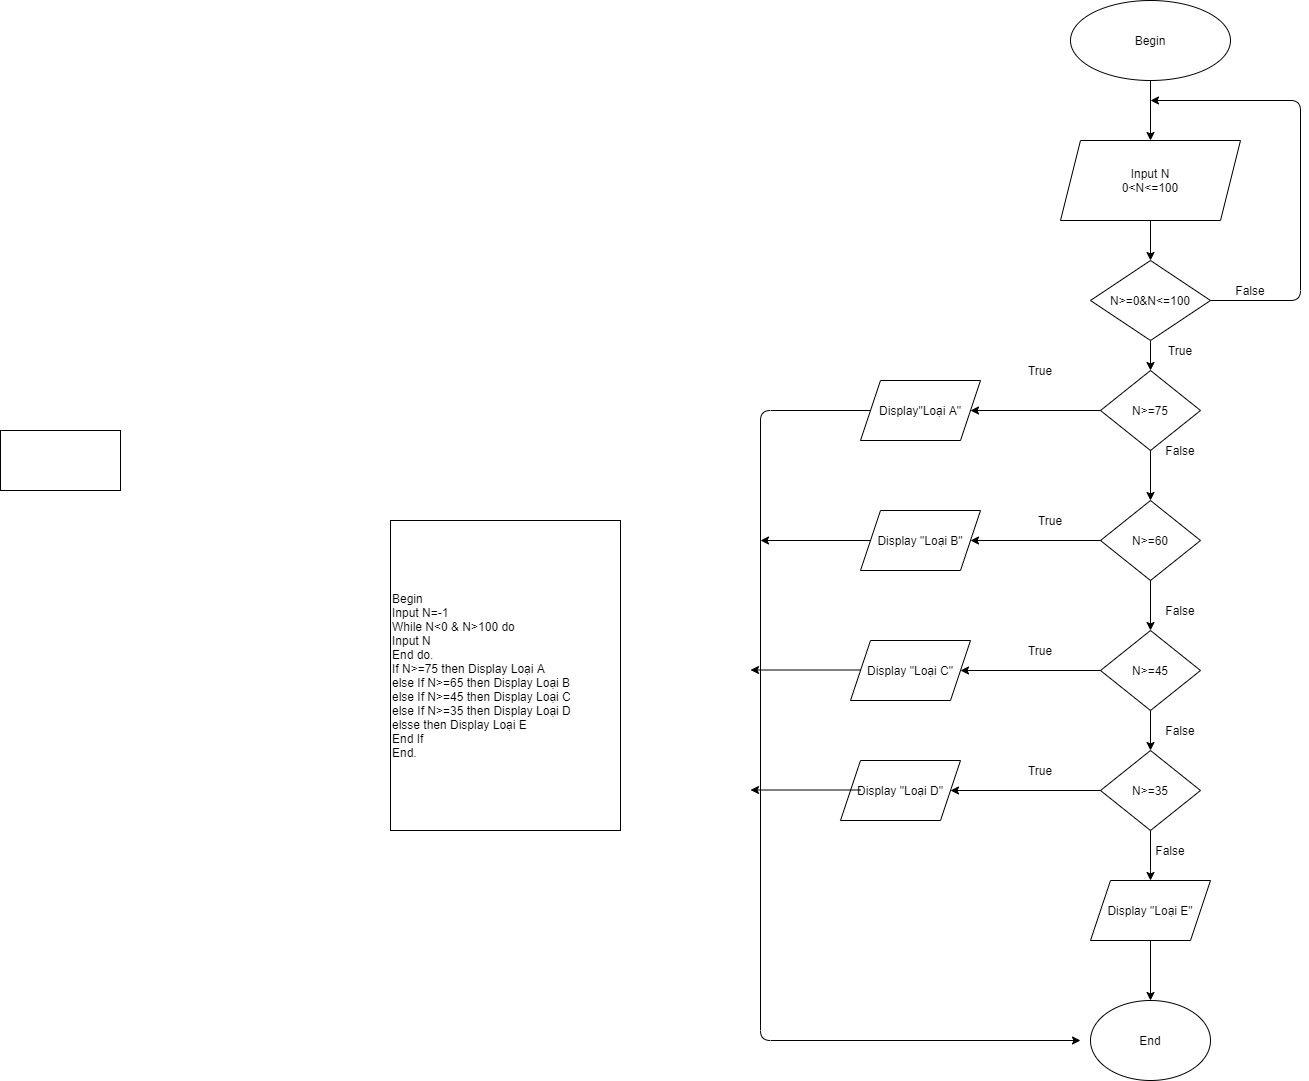

The diagram above was exported from draw.io. Its source (the exported page's mxGraphModel, read from the mxfile embedded in the PNG):
<mxGraphModel dx="1888" dy="1623" grid="1" gridSize="10" guides="1" tooltips="1" connect="1" arrows="1" fold="1" page="1" pageScale="1" pageWidth="850" pageHeight="1100" math="0" shadow="0">
  <root>
    <mxCell id="0" />
    <mxCell id="1" parent="0" />
    <mxCell id="p1eM4REr02OhPVvdo3Jj-1" value="Begin" style="ellipse;whiteSpace=wrap;html=1;" vertex="1" parent="1">
      <mxGeometry x="400" y="-70" width="160" height="80" as="geometry" />
    </mxCell>
    <mxCell id="p1eM4REr02OhPVvdo3Jj-2" value="" style="endArrow=classic;html=1;exitX=0.5;exitY=1;exitDx=0;exitDy=0;" edge="1" parent="1" source="p1eM4REr02OhPVvdo3Jj-1">
      <mxGeometry width="50" height="50" relative="1" as="geometry">
        <mxPoint x="510" y="280" as="sourcePoint" />
        <mxPoint x="480" y="70" as="targetPoint" />
      </mxGeometry>
    </mxCell>
    <mxCell id="p1eM4REr02OhPVvdo3Jj-3" value="Input N&lt;br&gt;0&amp;lt;N&amp;lt;=100" style="shape=parallelogram;perimeter=parallelogramPerimeter;whiteSpace=wrap;html=1;fixedSize=1;" vertex="1" parent="1">
      <mxGeometry x="390" y="70" width="180" height="80" as="geometry" />
    </mxCell>
    <mxCell id="p1eM4REr02OhPVvdo3Jj-4" value="" style="endArrow=classic;html=1;exitX=0.5;exitY=1;exitDx=0;exitDy=0;" edge="1" parent="1" source="p1eM4REr02OhPVvdo3Jj-3">
      <mxGeometry width="50" height="50" relative="1" as="geometry">
        <mxPoint x="500" y="380" as="sourcePoint" />
        <mxPoint x="480" y="190" as="targetPoint" />
      </mxGeometry>
    </mxCell>
    <mxCell id="p1eM4REr02OhPVvdo3Jj-5" value="N&amp;gt;=75" style="rhombus;whiteSpace=wrap;html=1;" vertex="1" parent="1">
      <mxGeometry x="430" y="300" width="100" height="80" as="geometry" />
    </mxCell>
    <mxCell id="p1eM4REr02OhPVvdo3Jj-6" value="" style="endArrow=classic;html=1;exitX=0;exitY=0.5;exitDx=0;exitDy=0;" edge="1" parent="1" source="p1eM4REr02OhPVvdo3Jj-5" target="p1eM4REr02OhPVvdo3Jj-10">
      <mxGeometry width="50" height="50" relative="1" as="geometry">
        <mxPoint x="310" y="390" as="sourcePoint" />
        <mxPoint x="310" y="320" as="targetPoint" />
      </mxGeometry>
    </mxCell>
    <mxCell id="p1eM4REr02OhPVvdo3Jj-7" value="True" style="text;html=1;strokeColor=none;fillColor=none;align=center;verticalAlign=middle;whiteSpace=wrap;rounded=0;" vertex="1" parent="1">
      <mxGeometry x="350" y="290" width="40" height="20" as="geometry" />
    </mxCell>
    <mxCell id="p1eM4REr02OhPVvdo3Jj-8" value="" style="rounded=0;whiteSpace=wrap;html=1;" vertex="1" parent="1">
      <mxGeometry x="-670" y="360" width="120" height="60" as="geometry" />
    </mxCell>
    <mxCell id="p1eM4REr02OhPVvdo3Jj-10" value="Display&quot;Loại A&quot;" style="shape=parallelogram;perimeter=parallelogramPerimeter;whiteSpace=wrap;html=1;fixedSize=1;" vertex="1" parent="1">
      <mxGeometry x="190" y="310" width="120" height="60" as="geometry" />
    </mxCell>
    <mxCell id="p1eM4REr02OhPVvdo3Jj-12" value="" style="endArrow=classic;html=1;exitX=0.5;exitY=1;exitDx=0;exitDy=0;" edge="1" parent="1" source="p1eM4REr02OhPVvdo3Jj-5">
      <mxGeometry width="50" height="50" relative="1" as="geometry">
        <mxPoint x="450" y="520" as="sourcePoint" />
        <mxPoint x="480" y="430" as="targetPoint" />
      </mxGeometry>
    </mxCell>
    <mxCell id="p1eM4REr02OhPVvdo3Jj-14" value="False" style="text;html=1;strokeColor=none;fillColor=none;align=center;verticalAlign=middle;whiteSpace=wrap;rounded=0;" vertex="1" parent="1">
      <mxGeometry x="490" y="370" width="40" height="20" as="geometry" />
    </mxCell>
    <mxCell id="p1eM4REr02OhPVvdo3Jj-15" value="N&amp;gt;=60" style="rhombus;whiteSpace=wrap;html=1;" vertex="1" parent="1">
      <mxGeometry x="430" y="430" width="100" height="80" as="geometry" />
    </mxCell>
    <mxCell id="p1eM4REr02OhPVvdo3Jj-16" value="" style="endArrow=classic;html=1;exitX=0;exitY=0.5;exitDx=0;exitDy=0;" edge="1" parent="1" source="p1eM4REr02OhPVvdo3Jj-15" target="p1eM4REr02OhPVvdo3Jj-18">
      <mxGeometry width="50" height="50" relative="1" as="geometry">
        <mxPoint x="280" y="620" as="sourcePoint" />
        <mxPoint x="320" y="470" as="targetPoint" />
      </mxGeometry>
    </mxCell>
    <mxCell id="p1eM4REr02OhPVvdo3Jj-18" value="Display &quot;Loại B&quot;" style="shape=parallelogram;perimeter=parallelogramPerimeter;whiteSpace=wrap;html=1;fixedSize=1;" vertex="1" parent="1">
      <mxGeometry x="190" y="440" width="120" height="60" as="geometry" />
    </mxCell>
    <mxCell id="p1eM4REr02OhPVvdo3Jj-19" value="True" style="text;html=1;strokeColor=none;fillColor=none;align=center;verticalAlign=middle;whiteSpace=wrap;rounded=0;" vertex="1" parent="1">
      <mxGeometry x="360" y="440" width="40" height="20" as="geometry" />
    </mxCell>
    <mxCell id="p1eM4REr02OhPVvdo3Jj-20" value="" style="endArrow=classic;html=1;exitX=0.5;exitY=1;exitDx=0;exitDy=0;" edge="1" parent="1" source="p1eM4REr02OhPVvdo3Jj-15">
      <mxGeometry width="50" height="50" relative="1" as="geometry">
        <mxPoint x="440" y="600" as="sourcePoint" />
        <mxPoint x="480" y="560" as="targetPoint" />
      </mxGeometry>
    </mxCell>
    <mxCell id="p1eM4REr02OhPVvdo3Jj-21" value="Display &quot;Loại C&quot;" style="shape=parallelogram;perimeter=parallelogramPerimeter;whiteSpace=wrap;html=1;fixedSize=1;" vertex="1" parent="1">
      <mxGeometry x="180" y="570" width="120" height="60" as="geometry" />
    </mxCell>
    <mxCell id="p1eM4REr02OhPVvdo3Jj-22" value="N&amp;gt;=45" style="rhombus;whiteSpace=wrap;html=1;" vertex="1" parent="1">
      <mxGeometry x="430" y="560" width="100" height="80" as="geometry" />
    </mxCell>
    <mxCell id="p1eM4REr02OhPVvdo3Jj-23" value="False" style="text;html=1;strokeColor=none;fillColor=none;align=center;verticalAlign=middle;whiteSpace=wrap;rounded=0;" vertex="1" parent="1">
      <mxGeometry x="490" y="530" width="40" height="20" as="geometry" />
    </mxCell>
    <mxCell id="p1eM4REr02OhPVvdo3Jj-24" value="" style="endArrow=classic;html=1;exitX=0;exitY=0.5;exitDx=0;exitDy=0;" edge="1" parent="1" source="p1eM4REr02OhPVvdo3Jj-22" target="p1eM4REr02OhPVvdo3Jj-21">
      <mxGeometry width="50" height="50" relative="1" as="geometry">
        <mxPoint x="310" y="690" as="sourcePoint" />
        <mxPoint x="360" y="640" as="targetPoint" />
      </mxGeometry>
    </mxCell>
    <mxCell id="p1eM4REr02OhPVvdo3Jj-25" value="" style="endArrow=classic;html=1;exitX=0.5;exitY=1;exitDx=0;exitDy=0;" edge="1" parent="1" source="p1eM4REr02OhPVvdo3Jj-22">
      <mxGeometry width="50" height="50" relative="1" as="geometry">
        <mxPoint x="460" y="750" as="sourcePoint" />
        <mxPoint x="480" y="680" as="targetPoint" />
      </mxGeometry>
    </mxCell>
    <mxCell id="p1eM4REr02OhPVvdo3Jj-26" value="N&amp;gt;=35" style="rhombus;whiteSpace=wrap;html=1;" vertex="1" parent="1">
      <mxGeometry x="430" y="680" width="100" height="80" as="geometry" />
    </mxCell>
    <mxCell id="p1eM4REr02OhPVvdo3Jj-29" value="Display &quot;Loại D&quot;" style="shape=parallelogram;perimeter=parallelogramPerimeter;whiteSpace=wrap;html=1;fixedSize=1;" vertex="1" parent="1">
      <mxGeometry x="170" y="690" width="120" height="60" as="geometry" />
    </mxCell>
    <mxCell id="p1eM4REr02OhPVvdo3Jj-31" value="" style="endArrow=classic;html=1;exitX=0;exitY=0.5;exitDx=0;exitDy=0;" edge="1" parent="1" source="p1eM4REr02OhPVvdo3Jj-26" target="p1eM4REr02OhPVvdo3Jj-29">
      <mxGeometry width="50" height="50" relative="1" as="geometry">
        <mxPoint x="300" y="800" as="sourcePoint" />
        <mxPoint x="350" y="750" as="targetPoint" />
      </mxGeometry>
    </mxCell>
    <mxCell id="p1eM4REr02OhPVvdo3Jj-34" value="" style="endArrow=classic;html=1;exitX=0.5;exitY=1;exitDx=0;exitDy=0;" edge="1" parent="1" source="p1eM4REr02OhPVvdo3Jj-38">
      <mxGeometry width="50" height="50" relative="1" as="geometry">
        <mxPoint x="465" y="910" as="sourcePoint" />
        <mxPoint x="480" y="930" as="targetPoint" />
      </mxGeometry>
    </mxCell>
    <mxCell id="p1eM4REr02OhPVvdo3Jj-35" value="End" style="ellipse;whiteSpace=wrap;html=1;" vertex="1" parent="1">
      <mxGeometry x="420" y="930" width="120" height="80" as="geometry" />
    </mxCell>
    <mxCell id="p1eM4REr02OhPVvdo3Jj-37" value="" style="endArrow=classic;html=1;exitX=0.5;exitY=1;exitDx=0;exitDy=0;entryX=0.5;entryY=0;entryDx=0;entryDy=0;" edge="1" parent="1" source="p1eM4REr02OhPVvdo3Jj-26" target="p1eM4REr02OhPVvdo3Jj-38">
      <mxGeometry width="50" height="50" relative="1" as="geometry">
        <mxPoint x="470" y="850" as="sourcePoint" />
        <mxPoint x="450" y="790" as="targetPoint" />
        <Array as="points">
          <mxPoint x="480" y="810" />
        </Array>
      </mxGeometry>
    </mxCell>
    <mxCell id="p1eM4REr02OhPVvdo3Jj-38" value="Display &quot;Loại E&quot;" style="shape=parallelogram;perimeter=parallelogramPerimeter;whiteSpace=wrap;html=1;fixedSize=1;" vertex="1" parent="1">
      <mxGeometry x="420" y="810" width="120" height="60" as="geometry" />
    </mxCell>
    <mxCell id="p1eM4REr02OhPVvdo3Jj-39" value="True" style="text;html=1;strokeColor=none;fillColor=none;align=center;verticalAlign=middle;whiteSpace=wrap;rounded=0;" vertex="1" parent="1">
      <mxGeometry x="350" y="570" width="40" height="20" as="geometry" />
    </mxCell>
    <mxCell id="p1eM4REr02OhPVvdo3Jj-40" value="True" style="text;html=1;strokeColor=none;fillColor=none;align=center;verticalAlign=middle;whiteSpace=wrap;rounded=0;" vertex="1" parent="1">
      <mxGeometry x="350" y="690" width="40" height="20" as="geometry" />
    </mxCell>
    <mxCell id="p1eM4REr02OhPVvdo3Jj-41" value="N&amp;gt;=0&amp;amp;N&amp;lt;=100" style="rhombus;whiteSpace=wrap;html=1;" vertex="1" parent="1">
      <mxGeometry x="420" y="190" width="120" height="80" as="geometry" />
    </mxCell>
    <mxCell id="p1eM4REr02OhPVvdo3Jj-42" value="" style="endArrow=classic;html=1;exitX=0.5;exitY=1;exitDx=0;exitDy=0;entryX=0.5;entryY=0;entryDx=0;entryDy=0;" edge="1" parent="1" source="p1eM4REr02OhPVvdo3Jj-41" target="p1eM4REr02OhPVvdo3Jj-5">
      <mxGeometry width="50" height="50" relative="1" as="geometry">
        <mxPoint x="290" y="190" as="sourcePoint" />
        <mxPoint x="340" y="140" as="targetPoint" />
      </mxGeometry>
    </mxCell>
    <mxCell id="p1eM4REr02OhPVvdo3Jj-43" value="" style="endArrow=classic;html=1;exitX=1;exitY=0.5;exitDx=0;exitDy=0;" edge="1" parent="1" source="p1eM4REr02OhPVvdo3Jj-41">
      <mxGeometry width="50" height="50" relative="1" as="geometry">
        <mxPoint x="600" y="270" as="sourcePoint" />
        <mxPoint x="480" y="30" as="targetPoint" />
        <Array as="points">
          <mxPoint x="630" y="230" />
          <mxPoint x="630" y="30" />
        </Array>
      </mxGeometry>
    </mxCell>
    <mxCell id="p1eM4REr02OhPVvdo3Jj-44" value="True" style="text;html=1;strokeColor=none;fillColor=none;align=center;verticalAlign=middle;whiteSpace=wrap;rounded=0;" vertex="1" parent="1">
      <mxGeometry x="490" y="270" width="40" height="20" as="geometry" />
    </mxCell>
    <mxCell id="p1eM4REr02OhPVvdo3Jj-45" value="False" style="text;html=1;strokeColor=none;fillColor=none;align=center;verticalAlign=middle;whiteSpace=wrap;rounded=0;" vertex="1" parent="1">
      <mxGeometry x="560" y="210" width="40" height="20" as="geometry" />
    </mxCell>
    <mxCell id="p1eM4REr02OhPVvdo3Jj-46" value="False" style="text;html=1;strokeColor=none;fillColor=none;align=center;verticalAlign=middle;whiteSpace=wrap;rounded=0;" vertex="1" parent="1">
      <mxGeometry x="490" y="650" width="40" height="20" as="geometry" />
    </mxCell>
    <mxCell id="p1eM4REr02OhPVvdo3Jj-47" value="False" style="text;html=1;strokeColor=none;fillColor=none;align=center;verticalAlign=middle;whiteSpace=wrap;rounded=0;" vertex="1" parent="1">
      <mxGeometry x="480" y="770" width="40" height="20" as="geometry" />
    </mxCell>
    <mxCell id="p1eM4REr02OhPVvdo3Jj-48" value="" style="endArrow=classic;html=1;exitX=0;exitY=0.5;exitDx=0;exitDy=0;" edge="1" parent="1" source="p1eM4REr02OhPVvdo3Jj-10">
      <mxGeometry width="50" height="50" relative="1" as="geometry">
        <mxPoint x="10" y="380" as="sourcePoint" />
        <mxPoint x="410" y="970" as="targetPoint" />
        <Array as="points">
          <mxPoint x="90" y="340" />
          <mxPoint x="90" y="970" />
        </Array>
      </mxGeometry>
    </mxCell>
    <mxCell id="p1eM4REr02OhPVvdo3Jj-49" value="" style="endArrow=classic;html=1;exitX=0;exitY=0.5;exitDx=0;exitDy=0;" edge="1" parent="1" source="p1eM4REr02OhPVvdo3Jj-18">
      <mxGeometry width="50" height="50" relative="1" as="geometry">
        <mxPoint x="130" y="550" as="sourcePoint" />
        <mxPoint x="90" y="470" as="targetPoint" />
      </mxGeometry>
    </mxCell>
    <mxCell id="p1eM4REr02OhPVvdo3Jj-51" value="" style="endArrow=classic;html=1;exitX=0;exitY=0.5;exitDx=0;exitDy=0;" edge="1" parent="1">
      <mxGeometry width="50" height="50" relative="1" as="geometry">
        <mxPoint x="190" y="599.5" as="sourcePoint" />
        <mxPoint x="80" y="599.5" as="targetPoint" />
      </mxGeometry>
    </mxCell>
    <mxCell id="p1eM4REr02OhPVvdo3Jj-52" value="" style="endArrow=classic;html=1;exitX=0;exitY=0.5;exitDx=0;exitDy=0;" edge="1" parent="1">
      <mxGeometry width="50" height="50" relative="1" as="geometry">
        <mxPoint x="190" y="719.5" as="sourcePoint" />
        <mxPoint x="80" y="719.5" as="targetPoint" />
      </mxGeometry>
    </mxCell>
    <mxCell id="p1eM4REr02OhPVvdo3Jj-53" value="Begin&lt;br&gt;Input N=-1&lt;br&gt;While N&amp;lt;0 &amp;amp; N&amp;gt;100 do&lt;br&gt;Input N&lt;br&gt;End do.&lt;br&gt;If N&amp;gt;=75 then Display Loại A&lt;br&gt;else If N&amp;gt;=65 then Display Loại B&lt;br&gt;else If N&amp;gt;=45 then Display Loại C&lt;br&gt;else If N&amp;gt;=35 then Display Loại D&lt;br&gt;elsse then Display Loại E&lt;br&gt;End If&lt;br&gt;End." style="text;html=1;fillColor=none;align=left;verticalAlign=middle;whiteSpace=wrap;rounded=0;strokeColor=#000000;" vertex="1" parent="1">
      <mxGeometry x="-280" y="450" width="230" height="310" as="geometry" />
    </mxCell>
  </root>
</mxGraphModel>